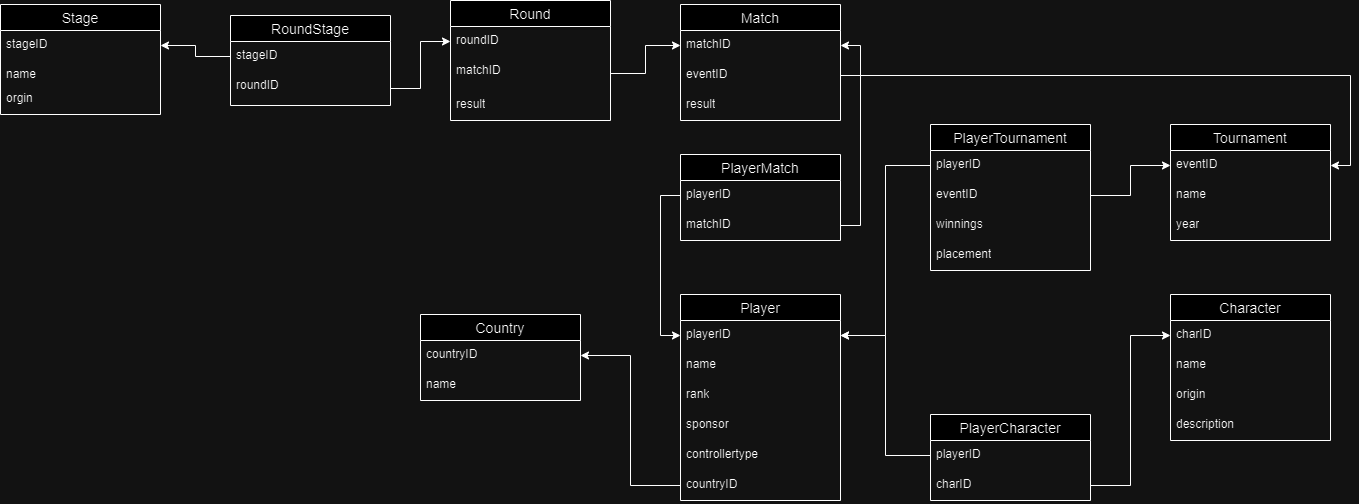

The diagram above was exported from draw.io. Its source (the exported page's mxGraphModel, read from the mxfile embedded in the PNG):
<mxGraphModel dx="2881" dy="1106" grid="1" gridSize="10" guides="1" tooltips="1" connect="1" arrows="1" fold="1" page="1" pageScale="1" pageWidth="850" pageHeight="1100" math="0" shadow="0">
  <root>
    <mxCell id="0" />
    <mxCell id="1" parent="0" />
    <mxCell id="VK36_IglxeAqVvYJQq6C-5" value="Country" style="swimlane;fontStyle=0;childLayout=stackLayout;horizontal=1;startSize=26;horizontalStack=0;resizeParent=1;resizeParentMax=0;resizeLast=0;collapsible=1;marginBottom=0;align=center;fontSize=14;" parent="1" vertex="1">
      <mxGeometry x="-420" y="420" width="160" height="86" as="geometry" />
    </mxCell>
    <mxCell id="VK36_IglxeAqVvYJQq6C-6" value="countryID" style="text;strokeColor=none;fillColor=none;spacingLeft=4;spacingRight=4;overflow=hidden;rotatable=0;points=[[0,0.5],[1,0.5]];portConstraint=eastwest;fontSize=12;whiteSpace=wrap;html=1;" parent="VK36_IglxeAqVvYJQq6C-5" vertex="1">
      <mxGeometry y="26" width="160" height="30" as="geometry" />
    </mxCell>
    <mxCell id="VK36_IglxeAqVvYJQq6C-7" value="name" style="text;strokeColor=none;fillColor=none;spacingLeft=4;spacingRight=4;overflow=hidden;rotatable=0;points=[[0,0.5],[1,0.5]];portConstraint=eastwest;fontSize=12;whiteSpace=wrap;html=1;" parent="VK36_IglxeAqVvYJQq6C-5" vertex="1">
      <mxGeometry y="56" width="160" height="30" as="geometry" />
    </mxCell>
    <mxCell id="VK36_IglxeAqVvYJQq6C-9" value="Player" style="swimlane;fontStyle=0;childLayout=stackLayout;horizontal=1;startSize=26;horizontalStack=0;resizeParent=1;resizeParentMax=0;resizeLast=0;collapsible=1;marginBottom=0;align=center;fontSize=14;" parent="1" vertex="1">
      <mxGeometry x="-160" y="400" width="160" height="206" as="geometry" />
    </mxCell>
    <mxCell id="VK36_IglxeAqVvYJQq6C-10" value="playerID" style="text;strokeColor=none;fillColor=none;spacingLeft=4;spacingRight=4;overflow=hidden;rotatable=0;points=[[0,0.5],[1,0.5]];portConstraint=eastwest;fontSize=12;whiteSpace=wrap;html=1;" parent="VK36_IglxeAqVvYJQq6C-9" vertex="1">
      <mxGeometry y="26" width="160" height="30" as="geometry" />
    </mxCell>
    <mxCell id="VK36_IglxeAqVvYJQq6C-11" value="name" style="text;strokeColor=none;fillColor=none;spacingLeft=4;spacingRight=4;overflow=hidden;rotatable=0;points=[[0,0.5],[1,0.5]];portConstraint=eastwest;fontSize=12;whiteSpace=wrap;html=1;" parent="VK36_IglxeAqVvYJQq6C-9" vertex="1">
      <mxGeometry y="56" width="160" height="30" as="geometry" />
    </mxCell>
    <mxCell id="VK36_IglxeAqVvYJQq6C-12" value="rank" style="text;strokeColor=none;fillColor=none;spacingLeft=4;spacingRight=4;overflow=hidden;rotatable=0;points=[[0,0.5],[1,0.5]];portConstraint=eastwest;fontSize=12;whiteSpace=wrap;html=1;" parent="VK36_IglxeAqVvYJQq6C-9" vertex="1">
      <mxGeometry y="86" width="160" height="30" as="geometry" />
    </mxCell>
    <mxCell id="VK36_IglxeAqVvYJQq6C-13" value="sponsor" style="text;strokeColor=none;fillColor=none;spacingLeft=4;spacingRight=4;overflow=hidden;rotatable=0;points=[[0,0.5],[1,0.5]];portConstraint=eastwest;fontSize=12;whiteSpace=wrap;html=1;" parent="VK36_IglxeAqVvYJQq6C-9" vertex="1">
      <mxGeometry y="116" width="160" height="30" as="geometry" />
    </mxCell>
    <mxCell id="VK36_IglxeAqVvYJQq6C-14" value="controllertype" style="text;strokeColor=none;fillColor=none;spacingLeft=4;spacingRight=4;overflow=hidden;rotatable=0;points=[[0,0.5],[1,0.5]];portConstraint=eastwest;fontSize=12;whiteSpace=wrap;html=1;" parent="VK36_IglxeAqVvYJQq6C-9" vertex="1">
      <mxGeometry y="146" width="160" height="30" as="geometry" />
    </mxCell>
    <mxCell id="VK36_IglxeAqVvYJQq6C-15" value="countryID" style="text;strokeColor=none;fillColor=none;spacingLeft=4;spacingRight=4;overflow=hidden;rotatable=0;points=[[0,0.5],[1,0.5]];portConstraint=eastwest;fontSize=12;whiteSpace=wrap;html=1;" parent="VK36_IglxeAqVvYJQq6C-9" vertex="1">
      <mxGeometry y="176" width="160" height="30" as="geometry" />
    </mxCell>
    <mxCell id="VK36_IglxeAqVvYJQq6C-16" style="edgeStyle=orthogonalEdgeStyle;rounded=0;orthogonalLoop=1;jettySize=auto;html=1;exitX=0;exitY=0.5;exitDx=0;exitDy=0;entryX=1;entryY=0.5;entryDx=0;entryDy=0;" parent="1" source="VK36_IglxeAqVvYJQq6C-15" target="VK36_IglxeAqVvYJQq6C-6" edge="1">
      <mxGeometry relative="1" as="geometry" />
    </mxCell>
    <mxCell id="VK36_IglxeAqVvYJQq6C-17" value="PlayerCharacter" style="swimlane;fontStyle=0;childLayout=stackLayout;horizontal=1;startSize=26;horizontalStack=0;resizeParent=1;resizeParentMax=0;resizeLast=0;collapsible=1;marginBottom=0;align=center;fontSize=14;" vertex="1" parent="1">
      <mxGeometry x="90" y="520" width="160" height="86" as="geometry" />
    </mxCell>
    <mxCell id="VK36_IglxeAqVvYJQq6C-18" value="playerID" style="text;strokeColor=none;fillColor=none;spacingLeft=4;spacingRight=4;overflow=hidden;rotatable=0;points=[[0,0.5],[1,0.5]];portConstraint=eastwest;fontSize=12;whiteSpace=wrap;html=1;" vertex="1" parent="VK36_IglxeAqVvYJQq6C-17">
      <mxGeometry y="26" width="160" height="30" as="geometry" />
    </mxCell>
    <mxCell id="VK36_IglxeAqVvYJQq6C-19" value="charID" style="text;strokeColor=none;fillColor=none;spacingLeft=4;spacingRight=4;overflow=hidden;rotatable=0;points=[[0,0.5],[1,0.5]];portConstraint=eastwest;fontSize=12;whiteSpace=wrap;html=1;" vertex="1" parent="VK36_IglxeAqVvYJQq6C-17">
      <mxGeometry y="56" width="160" height="30" as="geometry" />
    </mxCell>
    <mxCell id="yFbwWMDT0myhTZ7zF0L0-8" value="Match" style="swimlane;fontStyle=0;childLayout=stackLayout;horizontal=1;startSize=26;horizontalStack=0;resizeParent=1;resizeParentMax=0;resizeLast=0;collapsible=1;marginBottom=0;align=center;fontSize=14;" vertex="1" parent="1">
      <mxGeometry x="-160" y="110" width="160" height="116" as="geometry" />
    </mxCell>
    <mxCell id="yFbwWMDT0myhTZ7zF0L0-12" value="matchID" style="text;strokeColor=none;fillColor=none;spacingLeft=4;spacingRight=4;overflow=hidden;rotatable=0;points=[[0,0.5],[1,0.5]];portConstraint=eastwest;fontSize=12;whiteSpace=wrap;html=1;" vertex="1" parent="yFbwWMDT0myhTZ7zF0L0-8">
      <mxGeometry y="26" width="160" height="30" as="geometry" />
    </mxCell>
    <mxCell id="VK36_IglxeAqVvYJQq6C-39" value="eventID" style="text;strokeColor=none;fillColor=none;spacingLeft=4;spacingRight=4;overflow=hidden;rotatable=0;points=[[0,0.5],[1,0.5]];portConstraint=eastwest;fontSize=12;whiteSpace=wrap;html=1;" vertex="1" parent="yFbwWMDT0myhTZ7zF0L0-8">
      <mxGeometry y="56" width="160" height="30" as="geometry" />
    </mxCell>
    <mxCell id="yFbwWMDT0myhTZ7zF0L0-9" value="result" style="text;strokeColor=none;fillColor=none;spacingLeft=4;spacingRight=4;overflow=hidden;rotatable=0;points=[[0,0.5],[1,0.5]];portConstraint=eastwest;fontSize=12;whiteSpace=wrap;html=1;" vertex="1" parent="yFbwWMDT0myhTZ7zF0L0-8">
      <mxGeometry y="86" width="160" height="30" as="geometry" />
    </mxCell>
    <mxCell id="yFbwWMDT0myhTZ7zF0L0-13" value="Round" style="swimlane;fontStyle=0;childLayout=stackLayout;horizontal=1;startSize=26;horizontalStack=0;resizeParent=1;resizeParentMax=0;resizeLast=0;collapsible=1;marginBottom=0;align=center;fontSize=14;" vertex="1" parent="1">
      <mxGeometry x="-390" y="106" width="160" height="120" as="geometry" />
    </mxCell>
    <mxCell id="yFbwWMDT0myhTZ7zF0L0-14" value="roundID&lt;br&gt;&lt;br&gt;&lt;br&gt;" style="text;strokeColor=none;fillColor=none;spacingLeft=4;spacingRight=4;overflow=hidden;rotatable=0;points=[[0,0.5],[1,0.5]];portConstraint=eastwest;fontSize=12;whiteSpace=wrap;html=1;" vertex="1" parent="yFbwWMDT0myhTZ7zF0L0-13">
      <mxGeometry y="26" width="160" height="30" as="geometry" />
    </mxCell>
    <mxCell id="yFbwWMDT0myhTZ7zF0L0-15" value="matchID" style="text;strokeColor=none;fillColor=none;spacingLeft=4;spacingRight=4;overflow=hidden;rotatable=0;points=[[0,0.5],[1,0.5]];portConstraint=eastwest;fontSize=12;whiteSpace=wrap;html=1;" vertex="1" parent="yFbwWMDT0myhTZ7zF0L0-13">
      <mxGeometry y="56" width="160" height="34" as="geometry" />
    </mxCell>
    <mxCell id="VK36_IglxeAqVvYJQq6C-30" value="result" style="text;strokeColor=none;fillColor=none;spacingLeft=4;spacingRight=4;overflow=hidden;rotatable=0;points=[[0,0.5],[1,0.5]];portConstraint=eastwest;fontSize=12;whiteSpace=wrap;html=1;" vertex="1" parent="yFbwWMDT0myhTZ7zF0L0-13">
      <mxGeometry y="90" width="160" height="30" as="geometry" />
    </mxCell>
    <mxCell id="VK36_IglxeAqVvYJQq6C-21" value="Character" style="swimlane;fontStyle=0;childLayout=stackLayout;horizontal=1;startSize=26;horizontalStack=0;resizeParent=1;resizeParentMax=0;resizeLast=0;collapsible=1;marginBottom=0;align=center;fontSize=14;" vertex="1" parent="1">
      <mxGeometry x="330" y="400" width="160" height="146" as="geometry" />
    </mxCell>
    <mxCell id="VK36_IglxeAqVvYJQq6C-22" value="charID" style="text;strokeColor=none;fillColor=none;spacingLeft=4;spacingRight=4;overflow=hidden;rotatable=0;points=[[0,0.5],[1,0.5]];portConstraint=eastwest;fontSize=12;whiteSpace=wrap;html=1;" vertex="1" parent="VK36_IglxeAqVvYJQq6C-21">
      <mxGeometry y="26" width="160" height="30" as="geometry" />
    </mxCell>
    <mxCell id="VK36_IglxeAqVvYJQq6C-23" value="name" style="text;strokeColor=none;fillColor=none;spacingLeft=4;spacingRight=4;overflow=hidden;rotatable=0;points=[[0,0.5],[1,0.5]];portConstraint=eastwest;fontSize=12;whiteSpace=wrap;html=1;" vertex="1" parent="VK36_IglxeAqVvYJQq6C-21">
      <mxGeometry y="56" width="160" height="30" as="geometry" />
    </mxCell>
    <mxCell id="VK36_IglxeAqVvYJQq6C-24" value="origin" style="text;strokeColor=none;fillColor=none;spacingLeft=4;spacingRight=4;overflow=hidden;rotatable=0;points=[[0,0.5],[1,0.5]];portConstraint=eastwest;fontSize=12;whiteSpace=wrap;html=1;" vertex="1" parent="VK36_IglxeAqVvYJQq6C-21">
      <mxGeometry y="86" width="160" height="30" as="geometry" />
    </mxCell>
    <mxCell id="VK36_IglxeAqVvYJQq6C-25" value="description" style="text;strokeColor=none;fillColor=none;spacingLeft=4;spacingRight=4;overflow=hidden;rotatable=0;points=[[0,0.5],[1,0.5]];portConstraint=eastwest;fontSize=12;whiteSpace=wrap;html=1;" vertex="1" parent="VK36_IglxeAqVvYJQq6C-21">
      <mxGeometry y="116" width="160" height="30" as="geometry" />
    </mxCell>
    <mxCell id="yFbwWMDT0myhTZ7zF0L0-16" value="Stage" style="swimlane;fontStyle=0;childLayout=stackLayout;horizontal=1;startSize=26;horizontalStack=0;resizeParent=1;resizeParentMax=0;resizeLast=0;collapsible=1;marginBottom=0;align=center;fontSize=14;" vertex="1" parent="1">
      <mxGeometry x="-840" y="110" width="160" height="110" as="geometry" />
    </mxCell>
    <mxCell id="VK36_IglxeAqVvYJQq6C-29" value="stageID" style="text;strokeColor=none;fillColor=none;spacingLeft=4;spacingRight=4;overflow=hidden;rotatable=0;points=[[0,0.5],[1,0.5]];portConstraint=eastwest;fontSize=12;whiteSpace=wrap;html=1;" vertex="1" parent="yFbwWMDT0myhTZ7zF0L0-16">
      <mxGeometry y="26" width="160" height="30" as="geometry" />
    </mxCell>
    <mxCell id="yFbwWMDT0myhTZ7zF0L0-18" value="name" style="text;strokeColor=none;fillColor=none;spacingLeft=4;spacingRight=4;overflow=hidden;rotatable=0;points=[[0,0.5],[1,0.5]];portConstraint=eastwest;fontSize=12;whiteSpace=wrap;html=1;" vertex="1" parent="yFbwWMDT0myhTZ7zF0L0-16">
      <mxGeometry y="56" width="160" height="24" as="geometry" />
    </mxCell>
    <mxCell id="yFbwWMDT0myhTZ7zF0L0-17" value="orgin" style="text;strokeColor=none;fillColor=none;spacingLeft=4;spacingRight=4;overflow=hidden;rotatable=0;points=[[0,0.5],[1,0.5]];portConstraint=eastwest;fontSize=12;whiteSpace=wrap;html=1;" vertex="1" parent="yFbwWMDT0myhTZ7zF0L0-16">
      <mxGeometry y="80" width="160" height="30" as="geometry" />
    </mxCell>
    <mxCell id="yFbwWMDT0myhTZ7zF0L0-19" value="Tournament" style="swimlane;fontStyle=0;childLayout=stackLayout;horizontal=1;startSize=26;horizontalStack=0;resizeParent=1;resizeParentMax=0;resizeLast=0;collapsible=1;marginBottom=0;align=center;fontSize=14;" vertex="1" parent="1">
      <mxGeometry x="330" y="230" width="160" height="116" as="geometry" />
    </mxCell>
    <mxCell id="yFbwWMDT0myhTZ7zF0L0-20" value="eventID" style="text;strokeColor=none;fillColor=none;spacingLeft=4;spacingRight=4;overflow=hidden;rotatable=0;points=[[0,0.5],[1,0.5]];portConstraint=eastwest;fontSize=12;whiteSpace=wrap;html=1;" vertex="1" parent="yFbwWMDT0myhTZ7zF0L0-19">
      <mxGeometry y="26" width="160" height="30" as="geometry" />
    </mxCell>
    <mxCell id="yFbwWMDT0myhTZ7zF0L0-21" value="name" style="text;strokeColor=none;fillColor=none;spacingLeft=4;spacingRight=4;overflow=hidden;rotatable=0;points=[[0,0.5],[1,0.5]];portConstraint=eastwest;fontSize=12;whiteSpace=wrap;html=1;" vertex="1" parent="yFbwWMDT0myhTZ7zF0L0-19">
      <mxGeometry y="56" width="160" height="30" as="geometry" />
    </mxCell>
    <mxCell id="yFbwWMDT0myhTZ7zF0L0-22" value="year" style="text;strokeColor=none;fillColor=none;spacingLeft=4;spacingRight=4;overflow=hidden;rotatable=0;points=[[0,0.5],[1,0.5]];portConstraint=eastwest;fontSize=12;whiteSpace=wrap;html=1;" vertex="1" parent="yFbwWMDT0myhTZ7zF0L0-19">
      <mxGeometry y="86" width="160" height="30" as="geometry" />
    </mxCell>
    <mxCell id="VK36_IglxeAqVvYJQq6C-26" style="edgeStyle=orthogonalEdgeStyle;rounded=0;orthogonalLoop=1;jettySize=auto;html=1;exitX=1;exitY=0.5;exitDx=0;exitDy=0;entryX=0;entryY=0.5;entryDx=0;entryDy=0;" edge="1" parent="1" source="VK36_IglxeAqVvYJQq6C-19" target="VK36_IglxeAqVvYJQq6C-22">
      <mxGeometry relative="1" as="geometry" />
    </mxCell>
    <mxCell id="VK36_IglxeAqVvYJQq6C-27" style="edgeStyle=orthogonalEdgeStyle;rounded=0;orthogonalLoop=1;jettySize=auto;html=1;exitX=0;exitY=0.5;exitDx=0;exitDy=0;entryX=1;entryY=0.5;entryDx=0;entryDy=0;" edge="1" parent="1" source="VK36_IglxeAqVvYJQq6C-18" target="VK36_IglxeAqVvYJQq6C-10">
      <mxGeometry relative="1" as="geometry" />
    </mxCell>
    <mxCell id="yFbwWMDT0myhTZ7zF0L0-26" value="PlayerMatch" style="swimlane;fontStyle=0;childLayout=stackLayout;horizontal=1;startSize=26;horizontalStack=0;resizeParent=1;resizeParentMax=0;resizeLast=0;collapsible=1;marginBottom=0;align=center;fontSize=14;" vertex="1" parent="1">
      <mxGeometry x="-160" y="260" width="160" height="86" as="geometry" />
    </mxCell>
    <mxCell id="yFbwWMDT0myhTZ7zF0L0-27" value="playerID" style="text;strokeColor=none;fillColor=none;spacingLeft=4;spacingRight=4;overflow=hidden;rotatable=0;points=[[0,0.5],[1,0.5]];portConstraint=eastwest;fontSize=12;whiteSpace=wrap;html=1;" vertex="1" parent="yFbwWMDT0myhTZ7zF0L0-26">
      <mxGeometry y="26" width="160" height="30" as="geometry" />
    </mxCell>
    <mxCell id="yFbwWMDT0myhTZ7zF0L0-28" value="matchID" style="text;strokeColor=none;fillColor=none;spacingLeft=4;spacingRight=4;overflow=hidden;rotatable=0;points=[[0,0.5],[1,0.5]];portConstraint=eastwest;fontSize=12;whiteSpace=wrap;html=1;" vertex="1" parent="yFbwWMDT0myhTZ7zF0L0-26">
      <mxGeometry y="56" width="160" height="30" as="geometry" />
    </mxCell>
    <mxCell id="yFbwWMDT0myhTZ7zF0L0-32" style="edgeStyle=orthogonalEdgeStyle;rounded=0;orthogonalLoop=1;jettySize=auto;html=1;exitX=0;exitY=0.5;exitDx=0;exitDy=0;entryX=0;entryY=0.5;entryDx=0;entryDy=0;" edge="1" parent="1" source="yFbwWMDT0myhTZ7zF0L0-27" target="VK36_IglxeAqVvYJQq6C-10">
      <mxGeometry relative="1" as="geometry" />
    </mxCell>
    <mxCell id="VK36_IglxeAqVvYJQq6C-31" value="PlayerTournament" style="swimlane;fontStyle=0;childLayout=stackLayout;horizontal=1;startSize=26;horizontalStack=0;resizeParent=1;resizeParentMax=0;resizeLast=0;collapsible=1;marginBottom=0;align=center;fontSize=14;" vertex="1" parent="1">
      <mxGeometry x="90" y="230" width="160" height="146" as="geometry" />
    </mxCell>
    <mxCell id="VK36_IglxeAqVvYJQq6C-32" value="playerID" style="text;strokeColor=none;fillColor=none;spacingLeft=4;spacingRight=4;overflow=hidden;rotatable=0;points=[[0,0.5],[1,0.5]];portConstraint=eastwest;fontSize=12;whiteSpace=wrap;html=1;" vertex="1" parent="VK36_IglxeAqVvYJQq6C-31">
      <mxGeometry y="26" width="160" height="30" as="geometry" />
    </mxCell>
    <mxCell id="VK36_IglxeAqVvYJQq6C-33" value="eventID" style="text;strokeColor=none;fillColor=none;spacingLeft=4;spacingRight=4;overflow=hidden;rotatable=0;points=[[0,0.5],[1,0.5]];portConstraint=eastwest;fontSize=12;whiteSpace=wrap;html=1;" vertex="1" parent="VK36_IglxeAqVvYJQq6C-31">
      <mxGeometry y="56" width="160" height="30" as="geometry" />
    </mxCell>
    <mxCell id="VK36_IglxeAqVvYJQq6C-34" value="winnings" style="text;strokeColor=none;fillColor=none;spacingLeft=4;spacingRight=4;overflow=hidden;rotatable=0;points=[[0,0.5],[1,0.5]];portConstraint=eastwest;fontSize=12;whiteSpace=wrap;html=1;" vertex="1" parent="VK36_IglxeAqVvYJQq6C-31">
      <mxGeometry y="86" width="160" height="30" as="geometry" />
    </mxCell>
    <mxCell id="VK36_IglxeAqVvYJQq6C-35" value="placement" style="text;strokeColor=none;fillColor=none;spacingLeft=4;spacingRight=4;overflow=hidden;rotatable=0;points=[[0,0.5],[1,0.5]];portConstraint=eastwest;fontSize=12;whiteSpace=wrap;html=1;" vertex="1" parent="VK36_IglxeAqVvYJQq6C-31">
      <mxGeometry y="116" width="160" height="30" as="geometry" />
    </mxCell>
    <mxCell id="VK36_IglxeAqVvYJQq6C-36" style="edgeStyle=orthogonalEdgeStyle;rounded=0;orthogonalLoop=1;jettySize=auto;html=1;exitX=0;exitY=0.5;exitDx=0;exitDy=0;entryX=1;entryY=0.5;entryDx=0;entryDy=0;" edge="1" parent="1" source="VK36_IglxeAqVvYJQq6C-32" target="VK36_IglxeAqVvYJQq6C-10">
      <mxGeometry relative="1" as="geometry" />
    </mxCell>
    <mxCell id="VK36_IglxeAqVvYJQq6C-37" style="edgeStyle=orthogonalEdgeStyle;rounded=0;orthogonalLoop=1;jettySize=auto;html=1;exitX=1;exitY=0.5;exitDx=0;exitDy=0;entryX=0;entryY=0.5;entryDx=0;entryDy=0;" edge="1" parent="1" source="VK36_IglxeAqVvYJQq6C-33" target="yFbwWMDT0myhTZ7zF0L0-20">
      <mxGeometry relative="1" as="geometry" />
    </mxCell>
    <mxCell id="yFbwWMDT0myhTZ7zF0L0-36" value="RoundStage" style="swimlane;fontStyle=0;childLayout=stackLayout;horizontal=1;startSize=26;horizontalStack=0;resizeParent=1;resizeParentMax=0;resizeLast=0;collapsible=1;marginBottom=0;align=center;fontSize=14;" vertex="1" parent="1">
      <mxGeometry x="-610" y="121" width="160" height="90" as="geometry" />
    </mxCell>
    <mxCell id="yFbwWMDT0myhTZ7zF0L0-37" value="stageID" style="text;strokeColor=none;fillColor=none;spacingLeft=4;spacingRight=4;overflow=hidden;rotatable=0;points=[[0,0.5],[1,0.5]];portConstraint=eastwest;fontSize=12;whiteSpace=wrap;html=1;" vertex="1" parent="yFbwWMDT0myhTZ7zF0L0-36">
      <mxGeometry y="26" width="160" height="30" as="geometry" />
    </mxCell>
    <mxCell id="yFbwWMDT0myhTZ7zF0L0-38" value="roundID" style="text;strokeColor=none;fillColor=none;spacingLeft=4;spacingRight=4;overflow=hidden;rotatable=0;points=[[0,0.5],[1,0.5]];portConstraint=eastwest;fontSize=12;whiteSpace=wrap;html=1;" vertex="1" parent="yFbwWMDT0myhTZ7zF0L0-36">
      <mxGeometry y="56" width="160" height="34" as="geometry" />
    </mxCell>
    <mxCell id="VK36_IglxeAqVvYJQq6C-38" style="edgeStyle=orthogonalEdgeStyle;rounded=0;orthogonalLoop=1;jettySize=auto;html=1;exitX=1;exitY=0.5;exitDx=0;exitDy=0;entryX=0;entryY=0.5;entryDx=0;entryDy=0;" edge="1" parent="1" source="yFbwWMDT0myhTZ7zF0L0-15" target="yFbwWMDT0myhTZ7zF0L0-12">
      <mxGeometry relative="1" as="geometry" />
    </mxCell>
    <mxCell id="yFbwWMDT0myhTZ7zF0L0-41" style="edgeStyle=orthogonalEdgeStyle;rounded=0;orthogonalLoop=1;jettySize=auto;html=1;exitX=1;exitY=0.5;exitDx=0;exitDy=0;entryX=0;entryY=0.5;entryDx=0;entryDy=0;" edge="1" parent="1" source="yFbwWMDT0myhTZ7zF0L0-38" target="yFbwWMDT0myhTZ7zF0L0-14">
      <mxGeometry relative="1" as="geometry" />
    </mxCell>
    <mxCell id="yFbwWMDT0myhTZ7zF0L0-42" style="edgeStyle=orthogonalEdgeStyle;rounded=0;orthogonalLoop=1;jettySize=auto;html=1;exitX=0;exitY=0.5;exitDx=0;exitDy=0;entryX=1;entryY=0.5;entryDx=0;entryDy=0;" edge="1" parent="1" source="yFbwWMDT0myhTZ7zF0L0-37" target="VK36_IglxeAqVvYJQq6C-29">
      <mxGeometry relative="1" as="geometry" />
    </mxCell>
    <mxCell id="VK36_IglxeAqVvYJQq6C-40" style="edgeStyle=orthogonalEdgeStyle;rounded=0;orthogonalLoop=1;jettySize=auto;html=1;exitX=1;exitY=0.5;exitDx=0;exitDy=0;entryX=1;entryY=0.5;entryDx=0;entryDy=0;" edge="1" parent="1" source="VK36_IglxeAqVvYJQq6C-39" target="yFbwWMDT0myhTZ7zF0L0-20">
      <mxGeometry relative="1" as="geometry" />
    </mxCell>
    <mxCell id="VK36_IglxeAqVvYJQq6C-42" style="edgeStyle=orthogonalEdgeStyle;rounded=0;orthogonalLoop=1;jettySize=auto;html=1;exitX=1;exitY=0.5;exitDx=0;exitDy=0;entryX=1;entryY=0.5;entryDx=0;entryDy=0;" edge="1" parent="1" source="yFbwWMDT0myhTZ7zF0L0-28" target="yFbwWMDT0myhTZ7zF0L0-12">
      <mxGeometry relative="1" as="geometry" />
    </mxCell>
  </root>
</mxGraphModel>